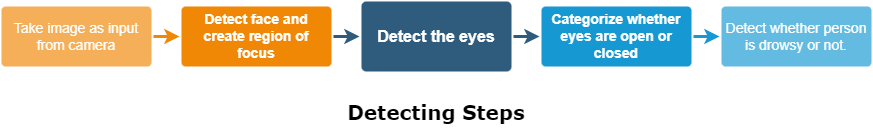

The diagram above was exported from draw.io. Its source (the exported page's mxGraphModel, read from the mxfile embedded in the PNG):
<mxGraphModel dx="1323" dy="795" grid="1" gridSize="10" guides="1" tooltips="1" connect="1" arrows="1" fold="1" page="1" pageScale="1" pageWidth="1169" pageHeight="827" background="none" math="0" shadow="0">
  <root>
    <mxCell id="0" />
    <mxCell id="1" parent="0" />
    <mxCell id="1745" value="" style="edgeStyle=none;rounded=0;jumpStyle=none;html=1;shadow=0;labelBackgroundColor=none;startArrow=none;startFill=0;endArrow=classic;endFill=1;jettySize=auto;orthogonalLoop=1;strokeColor=#2F5B7C;strokeWidth=3;fontFamily=Helvetica;fontSize=16;fontColor=#23445D;spacing=5;exitX=1;exitY=0.5;exitDx=0;exitDy=0;entryX=0;entryY=0.5;entryDx=0;entryDy=0;" parent="1" source="1764" target="1749" edge="1">
      <mxGeometry relative="1" as="geometry">
        <mxPoint x="430" y="300" as="targetPoint" />
      </mxGeometry>
    </mxCell>
    <mxCell id="1747" value="" style="edgeStyle=none;rounded=0;jumpStyle=none;html=1;shadow=0;labelBackgroundColor=none;startArrow=none;startFill=0;endArrow=classic;endFill=1;jettySize=auto;orthogonalLoop=1;strokeColor=#2F5B7C;strokeWidth=3;fontFamily=Helvetica;fontSize=16;fontColor=#23445D;spacing=5;" parent="1" source="1749" target="1760" edge="1">
      <mxGeometry relative="1" as="geometry" />
    </mxCell>
    <mxCell id="1749" value="Detect the eyes" style="rounded=1;whiteSpace=wrap;html=1;shadow=0;labelBackgroundColor=none;strokeColor=none;strokeWidth=3;fillColor=#2F5B7C;fontFamily=Helvetica;fontSize=16;fontColor=#FFFFFF;align=center;fontStyle=1;spacing=5;arcSize=7;perimeterSpacing=2;" parent="1" vertex="1">
      <mxGeometry x="380" y="365" width="150" height="70" as="geometry" />
    </mxCell>
    <mxCell id="1750" value="" style="edgeStyle=none;rounded=1;jumpStyle=none;html=1;shadow=0;labelBackgroundColor=none;startArrow=none;startFill=0;jettySize=auto;orthogonalLoop=1;strokeColor=#E85642;strokeWidth=3;fontFamily=Helvetica;fontSize=14;fontColor=#FFFFFF;spacing=5;fontStyle=1;fillColor=#b0e3e6;" parent="1" target="1756" edge="1">
      <mxGeometry relative="1" as="geometry">
        <mxPoint x="253.3587786259543" y="383.5" as="sourcePoint" />
      </mxGeometry>
    </mxCell>
    <mxCell id="1751" value="" style="edgeStyle=none;rounded=1;jumpStyle=none;html=1;shadow=0;labelBackgroundColor=none;startArrow=none;startFill=0;jettySize=auto;orthogonalLoop=1;strokeColor=#E85642;strokeWidth=3;fontFamily=Helvetica;fontSize=14;fontColor=#FFFFFF;spacing=5;fontStyle=1;fillColor=#b0e3e6;" parent="1" target="1755" edge="1">
      <mxGeometry relative="1" as="geometry">
        <mxPoint x="213" y="415.5" as="sourcePoint" />
      </mxGeometry>
    </mxCell>
    <mxCell id="1752" value="" style="edgeStyle=none;rounded=1;jumpStyle=none;html=1;shadow=0;labelBackgroundColor=none;startArrow=none;startFill=0;jettySize=auto;orthogonalLoop=1;strokeColor=#E85642;strokeWidth=3;fontFamily=Helvetica;fontSize=14;fontColor=#FFFFFF;spacing=5;fontStyle=1;fillColor=#b0e3e6;" parent="1" target="1754" edge="1">
      <mxGeometry relative="1" as="geometry">
        <mxPoint x="249.6638655462184" y="447.4999999999998" as="sourcePoint" />
      </mxGeometry>
    </mxCell>
    <mxCell id="1758" value="" style="edgeStyle=none;rounded=0;jumpStyle=none;html=1;shadow=0;labelBackgroundColor=none;startArrow=none;startFill=0;endArrow=classic;endFill=1;jettySize=auto;orthogonalLoop=1;strokeColor=#1699D3;strokeWidth=3;fontFamily=Helvetica;fontSize=14;fontColor=#FFFFFF;spacing=5;" parent="1" source="1760" target="1762" edge="1">
      <mxGeometry relative="1" as="geometry" />
    </mxCell>
    <mxCell id="1760" value="Categorize whether eyes are open or closed" style="rounded=1;whiteSpace=wrap;html=1;shadow=0;labelBackgroundColor=none;strokeColor=none;strokeWidth=3;fillColor=#1699d3;fontFamily=Helvetica;fontSize=14;fontColor=#FFFFFF;align=center;spacing=5;fontStyle=1;arcSize=7;perimeterSpacing=2;" parent="1" vertex="1">
      <mxGeometry x="560" y="370" width="150" height="60" as="geometry" />
    </mxCell>
    <mxCell id="1762" value="Detect whether person is drowsy or not." style="rounded=1;whiteSpace=wrap;html=1;shadow=0;labelBackgroundColor=none;strokeColor=none;strokeWidth=3;fillColor=#64bbe2;fontFamily=Helvetica;fontSize=14;fontColor=#FFFFFF;align=center;spacing=5;arcSize=7;perimeterSpacing=2;" parent="1" vertex="1">
      <mxGeometry x="740" y="370" width="150" height="60" as="geometry" />
    </mxCell>
    <mxCell id="1764" value="Detect face and create region of focus" style="rounded=1;whiteSpace=wrap;html=1;shadow=0;labelBackgroundColor=none;strokeColor=none;strokeWidth=3;fillColor=#F08705;fontFamily=Helvetica;fontSize=14;fontColor=#FFFFFF;align=center;spacing=5;fontStyle=1;arcSize=7;perimeterSpacing=2;" parent="1" vertex="1">
      <mxGeometry x="200" y="370" width="150" height="60" as="geometry" />
    </mxCell>
    <mxCell id="1767" value="Take image as input from camera" style="rounded=1;whiteSpace=wrap;html=1;shadow=0;labelBackgroundColor=none;strokeColor=none;strokeWidth=3;fillColor=#f5af58;fontFamily=Helvetica;fontSize=14;fontColor=#FFFFFF;align=center;spacing=5;arcSize=7;perimeterSpacing=2;" parent="1" vertex="1">
      <mxGeometry x="20" y="370" width="150" height="60" as="geometry" />
    </mxCell>
    <mxCell id="1768" value="" style="edgeStyle=none;rounded=0;jumpStyle=none;html=1;shadow=0;labelBackgroundColor=none;startArrow=none;startFill=0;endArrow=classic;endFill=1;jettySize=auto;orthogonalLoop=1;strokeColor=#F08705;strokeWidth=3;fontFamily=Helvetica;fontSize=14;fontColor=#FFFFFF;spacing=5;exitX=1;exitY=0.5;exitDx=0;exitDy=0;entryX=0;entryY=0.5;entryDx=0;entryDy=0;" parent="1" source="1767" target="1764" edge="1">
      <mxGeometry relative="1" as="geometry">
        <mxPoint x="290" y="170" as="targetPoint" />
      </mxGeometry>
    </mxCell>
    <mxCell id="1773" value="" style="edgeStyle=none;rounded=1;jumpStyle=none;html=1;shadow=0;labelBackgroundColor=none;startArrow=none;startFill=0;jettySize=auto;orthogonalLoop=1;strokeColor=#12AAB5;strokeWidth=3;fontFamily=Helvetica;fontSize=14;fontColor=#FFFFFF;spacing=5;fontStyle=1;fillColor=#b0e3e6;" parent="1" target="1772" edge="1">
      <mxGeometry relative="1" as="geometry">
        <mxPoint x="888.4172661870502" y="447.4999999999998" as="sourcePoint" />
      </mxGeometry>
    </mxCell>
    <mxCell id="1775" value="" style="edgeStyle=none;rounded=1;jumpStyle=none;html=1;shadow=0;labelBackgroundColor=none;startArrow=none;startFill=0;jettySize=auto;orthogonalLoop=1;strokeColor=#12AAB5;strokeWidth=3;fontFamily=Helvetica;fontSize=14;fontColor=#FFFFFF;spacing=5;fontStyle=1;fillColor=#b0e3e6;" parent="1" target="1774" edge="1">
      <mxGeometry relative="1" as="geometry">
        <mxPoint x="947" y="433.4666666666667" as="sourcePoint" />
      </mxGeometry>
    </mxCell>
    <mxCell id="1777" value="" style="edgeStyle=none;rounded=1;jumpStyle=none;html=1;shadow=0;labelBackgroundColor=none;startArrow=none;startFill=0;jettySize=auto;orthogonalLoop=1;strokeColor=#12AAB5;strokeWidth=3;fontFamily=Helvetica;fontSize=14;fontColor=#FFFFFF;spacing=5;fontStyle=1;fillColor=#b0e3e6;" parent="1" target="1776" edge="1">
      <mxGeometry relative="1" as="geometry">
        <mxPoint x="947" y="393.1333333333332" as="sourcePoint" />
      </mxGeometry>
    </mxCell>
    <mxCell id="1779" value="" style="edgeStyle=none;rounded=1;jumpStyle=none;html=1;shadow=0;labelBackgroundColor=none;startArrow=none;startFill=0;jettySize=auto;orthogonalLoop=1;strokeColor=#12AAB5;strokeWidth=3;fontFamily=Helvetica;fontSize=14;fontColor=#FFFFFF;spacing=5;fontStyle=1;fillColor=#b0e3e6;" parent="1" source="1771" edge="1">
      <mxGeometry relative="1" as="geometry">
        <mxPoint x="931.8439716312055" y="306.4999999999998" as="targetPoint" />
      </mxGeometry>
    </mxCell>
    <mxCell id="YsLjBBv_cvLWXkCk0jB1-1782" value="&lt;font size=&quot;1&quot; face=&quot;Verdana&quot;&gt;&lt;b style=&quot;font-size: 20px;&quot;&gt;Detecting Steps&lt;/b&gt;&lt;/font&gt;" style="text;strokeColor=none;align=center;fillColor=none;html=1;verticalAlign=middle;whiteSpace=wrap;rounded=0;" vertex="1" parent="1">
      <mxGeometry x="345" y="460" width="220" height="30" as="geometry" />
    </mxCell>
  </root>
</mxGraphModel>